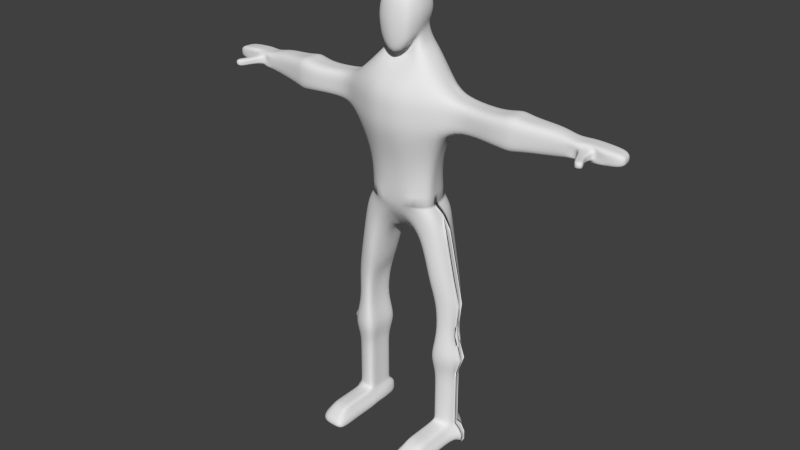 # Source: lijf.blend  (saved by Blender 2.71.0; exported with 4.5.12 LTS)
import bpy
from mathutils import Matrix  # noqa: F401  (used for matrix-valued properties, if any)

bpy.ops.wm.read_factory_settings(use_empty=True)
scene = bpy.context.scene
scene.name = 'Scene'

# ---- collections
col_collection_1 = bpy.data.collections.new('Collection 1'); scene.collection.children.link(col_collection_1)

# ---- materials (node trees are filled in below, after node groups)
mat_material = bpy.data.materials.new('Material')
mat_material.alpha_threshold = 0.0
mat_material.use_transparent_shadow = False
mat_material.roughness = 0.5
mat_material.line_color = (0.0, 0.0, 0.0, 1.0)

# ---- material node trees

# ---- world
world_world = bpy.data.worlds.new('World'); scene.world = world_world
world_world.color = (0.05088, 0.05088, 0.05088)
world_world.use_sun_shadow = False
world_world.sun_shadow_jitter_overblur = 0.0
world_world.cycles.sampling_method = 'MANUAL'
world_world.cycles.sample_map_resolution = 256

# ---- meshes
me_cube = bpy.data.meshes.new('Cube')
me_cube.from_pydata([(1.0, 1.213, -0.6934), (1.0, -1.141, -1.626), (1.0, 1.213, 1.307), (1.0, -1.065, 1.262), (1.138, 0.5381, -0.9319), (1.195, -0.09051, -1.227), (1.138, -0.6169, -1.481), (0.5, 1.335, -0.8335), (0.0, 1.384, -0.8918), (1.138, 1.473, -0.1739), (1.195, 1.53, 0.3261), (1.138, 1.473, 0.8261), (0.5, -1.316, -2.203), (0.0, -1.388, -2.438), (1.138, -1.255, -0.843), (1.195, -1.285, -0.03239), (1.138, -1.209, 0.6881), (1.138, 0.5664, 1.421), (1.195, -0.05655, 1.458), (1.138, -0.5655, 1.4), (0.5, 1.335, 1.442), (0.0, 1.384, 1.498), (0.5, -1.203, 1.4), (0.0, -1.26, 1.457), (0.5973, -0.115, -1.762), (0.0, -0.05873, -2.234), (0.5688, -0.7613, -2.159), (0.0, -0.8208, -2.436), (0.6044, 0.573, 1.62), (0.6476, -0.06545, 1.695), (0.6044, -0.6343, 1.608), (0.0, 0.5786, 1.711), (0.0, -0.06545, 1.806), (0.0, -0.6628, 1.703), (1.346, 0.7507, -0.3058), (1.433, -0.04529, -0.5036), (1.346, -0.6656, -0.7109), (1.441, 0.7672, 0.2997), (1.544, -0.04153, 0.2621), (1.441, -0.6723, 0.1505), (1.346, 0.7513, 0.9061), (1.433, -0.02724, 0.9158), (1.346, -0.6343, 0.8659), (0.5688, -1.503, -1.417), (0.0, -1.606, -1.651), (0.5973, -1.556, -0.3204), (0.0, -1.668, -0.4281), (0.5688, -1.425, 0.7138), (0.0, -1.513, 0.7351), (0.5688, 1.681, 0.9305), (0.0, 1.768, 0.9737), (0.5973, 1.776, 0.3261), (0.0, 1.879, 0.3261), (0.5688, 1.681, -0.2783), (0.0, 1.768, -0.3215), (3.379, 1.484, -4.511), (3.475, 0.1924, -4.511), (3.596, -1.126, -4.511), (1.057, 3.219, -4.511), (0.0, 3.394, -4.511), (1.263, -2.142, -4.511), (0.0, -2.175, -4.511), (1.112, 1.756, -1.997), (1.413, 1.952, -2.56), (0.556, 1.982, -2.066), (0.7067, 2.423, -2.629), (0.0, 2.073, -2.095), (0.0, 2.556, -2.657), (1.688, -0.3955, -2.513), (1.329, -0.2757, -1.951), (0.8442, -0.4617, -2.776), (0.6643, -0.2556, -2.476), (0.0, -0.4865, -2.879), (0.0, -0.2726, -2.579), (1.608, 1.303, -2.367), (1.265, 0.888, -1.805), (2.526, -0.6101, -10.08), (2.114, 1.487, -10.08), (3.473, 0.2048, -4.511), (2.405, 0.1924, -10.08), (3.379, 1.484, -7.428), (3.475, 0.1924, -7.428), (3.596, -1.157, -7.428), (1.057, 2.432, -7.428), (0.0, 2.606, -7.428), (1.263, -2.193, -7.428), (0.0, -2.226, -7.428), (2.405, 0.2032, -12.8), (2.526, -0.6101, -12.8), (3.473, 0.2048, -7.428), (2.114, 1.902, -12.8), (1.057, 2.59, -10.08), (0.0, 2.599, -10.08), (1.263, -1.288, -10.08), (0.0, -1.32, -10.08), (2.403, 0.2048, -10.08), (1.057, 2.59, -12.8), (0.0, 2.944, -12.8), (1.263, -1.288, -12.8), (0.0, -1.32, -12.8), (1.16, 0.3837, -12.8), (2.403, 0.2175, -12.8), (1.161, 0.3637, -12.8), (1.071, 2.938, -14.11), (0.0, 3.082, -14.11), (0.5093, -0.8217, -14.02), (0.0, -0.8473, -14.02), (1.149, 0.793, -15.84), (0.0, 0.4963, -15.84), (0.4327, 0.5692, -15.84), (1.154, 0.3784, -14.39), (1.065, 3.051, -13.49), (0.0, -1.073, -13.44), (1.155, 0.358, -14.39), (1.244, -1.044, -13.44), (0.0, 3.304, -13.49), (2.893, 0.5456, -13.6), (3.013, -0.802, -13.6), (2.602, 2.189, -13.6), (2.89, 0.5702, -13.6), (1.703, 2.405, -15.59), (1.831, -0.5706, -15.3), (1.72, 0.7384, -16.3), (1.989, 2.751, -14.75), (2.198, -0.9179, -14.71), (3.433, 0.2158, -14.65), (3.164, -0.6011, -14.63), (2.895, 1.725, -14.65), (3.358, 0.7567, -14.65), (2.313, 2.122, -18.7), (2.44, -0.4492, -18.64), (2.33, 0.6751, -19.41), (2.599, 2.468, -18.09), (2.808, -0.7807, -18.05), (4.043, 0.353, -17.99), (3.773, -0.4639, -17.97), (3.505, 1.795, -17.98), (3.968, 0.8938, -17.99), (2.784, 1.844, -20.14), (2.912, -0.1881, -20.14), (2.953, 0.7004, -20.14), (3.07, 2.117, -20.14), (3.279, -0.4501, -20.14), (4.514, 0.4459, -20.14), (4.245, -0.1998, -20.14), (3.976, 1.586, -20.14), (4.439, 0.8733, -20.14), (2.968, 1.636, -22.62), (3.065, -0.2111, -22.62), (3.097, 0.5966, -22.62), (3.185, 1.885, -22.62), (3.345, -0.4493, -22.62), (4.284, 0.3652, -22.62), (4.079, -0.2217, -22.62), (3.875, 1.401, -22.62), (4.227, 0.7537, -22.62), (2.42, 2.003, -24.38), (2.605, -0.5243, -24.38), (2.666, 0.5808, -24.38), (2.835, 2.343, -24.38), (3.14, -0.8501, -24.38), (4.934, 0.2642, -24.38), (4.543, -0.5387, -24.38), (4.153, 1.682, -24.38), (4.826, 0.7958, -24.38), (2.808, 1.633, -25.63), (2.931, -0.2079, -25.63), (2.971, 0.5968, -25.63), (3.083, 1.88, -25.63), (3.285, -0.4452, -25.63), (4.473, 0.3662, -25.63), (4.214, -0.2184, -25.63), (3.956, 1.398, -25.63), (4.402, 0.7533, -25.63), (2.808, 1.633, -27.16), (2.931, -0.2079, -27.16), (2.971, 0.5968, -27.16), (3.083, 1.88, -27.16), (3.285, -0.4452, -27.16), (4.473, 0.3662, -27.16), (4.214, -0.2184, -27.16), (3.956, 1.398, -27.16), (4.402, 0.7533, -27.16), (2.808, 1.633, -28.33), (2.931, -0.2079, -28.33), (2.971, 0.5968, -28.33), (3.083, 1.88, -28.33), (3.285, -0.4452, -28.33), (4.473, 0.3662, -28.33), (4.214, -0.2184, -28.33), (3.956, 1.398, -28.33), (4.402, 0.7533, -28.33), (2.808, 1.633, -29.67), (2.931, -0.2079, -29.67), (2.971, 0.5968, -29.67), (3.083, 1.88, -29.67), (3.285, -0.4452, -29.67), (4.473, 0.3662, -29.67), (4.214, -0.2184, -29.67), (3.956, 1.398, -29.67), (4.402, 0.7533, -29.67), (2.808, 1.633, -30.08), (2.931, -0.2905, -30.08), (2.971, 0.5968, -30.08), (3.083, 1.88, -30.08), (3.285, -0.2905, -30.08), (4.473, 0.3662, -30.08), (4.214, -0.2905, -30.08), (3.956, 1.398, -30.08), (4.402, 0.7533, -30.08), (2.636, 2.047, -30.38), (2.787, -0.3208, -30.56), (2.837, 0.7716, -30.38), (2.975, 2.351, -30.38), (3.285, -2.222, -30.08), (4.686, 0.4877, -30.38), (4.367, -0.3208, -30.56), (4.049, 1.759, -30.38), (4.598, 0.9643, -30.38), (2.636, 2.047, -30.93), (2.523, -0.3208, -30.91), (2.573, 0.7716, -30.93), (2.975, 2.351, -30.93), (2.931, -2.222, -30.08), (5.01, 0.4877, -30.93), (4.691, -0.3208, -30.91), (4.049, 1.759, -30.93), (4.921, 0.9643, -30.93), (2.636, 2.047, -31.62), (2.523, -0.3208, -31.51), (2.573, 0.7716, -31.62), (2.975, 2.351, -31.62), (3.223, -0.3208, -31.51), (5.01, 0.4877, -31.62), (4.691, -0.3208, -31.51), (4.049, 1.759, -31.62), (4.921, 0.9643, -31.62), (2.931, -1.231, -30.08), (3.285, -1.231, -30.08), (4.214, -1.231, -30.08), (2.787, -1.479, -30.56), (2.931, -3.311, -30.08), (4.367, -1.479, -30.56), (2.523, -1.479, -30.91), (3.285, -3.311, -30.08), (4.691, -1.479, -30.91), (2.523, -1.479, -31.51), (3.223, -1.479, -31.51), (4.691, -1.479, -31.51), (4.214, -2.222, -30.08), (2.787, -2.699, -30.56), (4.367, -2.699, -30.56), (2.523, -2.699, -30.91), (4.691, -2.699, -30.91), (2.523, -2.699, -31.51), (3.223, -2.699, -31.51), (4.691, -2.699, -31.51), (4.214, -3.311, -30.08), (2.787, -4.039, -30.56), (3.223, -4.039, -30.56), (4.367, -4.039, -30.56), (2.436, -4.452, -30.91), (3.136, -4.452, -30.91), (4.603, -4.452, -30.91), (2.436, -4.452, -31.51), (3.136, -4.452, -31.51), (4.603, -4.452, -31.51), (1.057, 2.947, -6.137), (0.0, 3.122, -6.137), (1.263, -2.17, -6.137), (0.0, -2.203, -6.137), (3.596, -1.143, -6.137), (7.244, 0.1028, -5.035), (7.159, 1.081, -5.035), (3.379, 1.484, -6.137), (4.674, 1.499, -5.034), (4.759, 0.521, -5.034), (4.865, -0.4778, -5.034), (4.757, 0.5304, -5.034), (4.674, 1.499, -6.943), (4.759, 0.521, -6.943), (4.865, -0.5012, -6.943), (4.757, 0.5304, -6.943), (4.865, -0.4908, -6.099), (8.284, 1.444, -4.827), (8.369, 0.3071, -4.827), (4.674, 1.499, -6.099), (7.35, -0.896, -5.035), (7.241, 0.1121, -5.035), (7.159, 1.081, -6.944), (7.244, 0.1028, -6.944), (7.35, -0.9194, -6.944), (7.241, 0.1121, -6.944), (7.35, -0.9091, -6.099), (8.759, 0.3678, -4.827), (8.674, 1.505, -4.827), (7.159, 1.948, -6.099), (8.475, -0.8532, -4.827), (8.367, 0.318, -4.827), (8.284, 1.444, -7.137), (8.369, 0.3071, -7.137), (8.475, -0.8804, -7.137), (8.367, 0.318, -7.137), (8.475, -0.8683, -6.115), (8.284, 1.444, -6.115), (8.865, -0.7925, -4.827), (8.757, 0.3787, -4.827), (8.674, 1.505, -7.137), (8.759, 0.3678, -7.137), (8.865, -0.8197, -7.137), (8.757, 0.3787, -7.137), (8.865, -0.8077, -6.115), (11.46, 1.458, -5.21), (11.55, 0.5674, -5.076), (8.674, 1.505, -6.115), (9.635, 0.3466, -5.026), (9.551, 1.401, -5.026), (9.742, -0.5699, -5.026), (9.633, 0.5116, -5.026), (9.551, 1.401, -6.954), (9.635, 0.3466, -6.954), (9.742, -0.5913, -6.954), (9.633, 0.5116, -6.954), (9.742, -0.5818, -6.101), (12.6, 0.6149, -5.426), (12.51, 1.281, -5.426), (9.551, 1.401, -6.101), (11.63, -0.09297, -5.21), (11.52, 0.8188, -5.076), (11.46, 1.458, -6.801), (11.55, 0.5647, -6.908), (11.63, -0.1084, -6.801), (11.52, 0.8188, -6.908), (11.64, -0.2173, -6.07), (13.43, 1.524, -5.426), (13.52, 0.8577, -5.426), (11.45, 1.569, -6.07), (12.7, -0.06482, -5.426), (12.59, 0.6212, -5.426), (12.51, 1.281, -6.585), (12.6, 0.6149, -6.585), (12.7, -0.08071, -6.585), (12.59, 0.6212, -6.585), (12.7, -0.07368, -6.072), (14.37, 0.7857, -5.426), (14.28, 1.452, -5.426), (12.51, 1.281, -6.072), (13.62, 0.1781, -5.426), (13.51, 0.8641, -5.426), (13.43, 1.524, -6.585), (13.52, 0.8577, -6.585), (13.62, 0.1622, -6.585), (13.51, 0.8641, -6.585), (15.9, 1.524, -5.602), (15.98, 0.8577, -5.602), (13.43, 1.524, -6.072), (14.47, 0.1061, -5.426), (14.37, 0.7921, -5.426), (14.28, 1.452, -6.585), (14.37, 0.7857, -6.585), (14.47, 0.09015, -6.585), (14.37, 0.7921, -6.585), (14.47, 0.09719, -6.073), (12.72, -0.1116, -6.361), (12.72, -0.1115, -5.708), (14.28, 1.452, -6.073), (16.09, 0.178, -5.602), (15.98, 0.8641, -5.602), (15.9, 1.524, -6.424), (15.98, 0.8577, -6.424), (16.09, 0.1621, -6.424), (15.98, 0.8641, -6.424), (16.09, 0.1692, -6.06), (15.98, 0.8577, -6.06), (15.98, 0.8641, -6.06), (15.9, 1.524, -6.06), (13.15, 0.05999, -6.566), (13.16, 0.05918, -6.072), (13.63, 0.1268, -5.702), (13.63, 0.1276, -6.366), (14.05, 0.2744, -6.585), (14.05, 0.2815, -6.072), (13.15, 0.07635, -5.445), (14.48, 0.05482, -5.702), (14.48, 0.05555, -6.366), (14.05, 0.2903, -5.426), (13.17, 0.02681, -6.356), (14.06, 0.2398, -6.366), (13.17, 0.02673, -5.713), (14.06, 0.2391, -5.702), (13.69, -1.245, -6.055), (13.52, -0.7633, -6.054), (13.78, -0.6956, -5.793), (13.78, -0.6949, -6.261), (14.01, -0.5409, -6.054), (13.53, -0.7956, -6.254), (14.01, -0.5826, -6.261), (13.53, -0.7957, -5.8), (14.02, -0.5833, -5.793), (13.95, -1.178, -5.794), (13.95, -1.177, -6.262), (14.18, -1.023, -6.055), (13.69, -1.278, -6.255), (14.18, -1.065, -6.262), (13.7, -1.278, -5.801), (14.18, -1.065, -5.794), (14.0, -1.836, -6.056), (14.26, -1.768, -5.795), (14.26, -1.767, -6.263), (14.49, -1.613, -6.056), (14.01, -1.868, -6.256), (14.5, -1.655, -6.263), (14.01, -1.868, -5.803), (14.5, -1.656, -5.795)], [(110, 100), (113, 110)], [(42, 19, 3, 16), (65, 63, 55, 58), (67, 65, 58, 59), (68, 70, 60, 57), (70, 72, 61, 60), (5, 6, 26, 24), (24, 26, 27, 25), (6, 1, 12, 26), (26, 12, 13, 27), (19, 30, 22, 3), (30, 33, 23, 22), (2, 20, 28, 17), (17, 28, 29, 18), (18, 29, 30, 19), (20, 21, 31, 28), (28, 31, 32, 29), (29, 32, 33, 30), (6, 36, 14, 1), (36, 39, 15, 14), (39, 42, 16, 15), (0, 9, 34, 4), (4, 34, 35, 5), (5, 35, 36, 6), (9, 10, 37, 34), (34, 37, 38, 35), (35, 38, 39, 36), (10, 11, 40, 37), (37, 40, 41, 38), (38, 41, 42, 39), (11, 2, 17, 40), (40, 17, 18, 41), (41, 18, 19, 42), (1, 14, 43, 12), (12, 43, 44, 13), (14, 15, 45, 43), (43, 45, 46, 44), (15, 16, 47, 45), (45, 47, 48, 46), (16, 3, 22, 47), (47, 22, 23, 48), (2, 11, 49, 20), (20, 49, 50, 21), (11, 10, 51, 49), (49, 51, 52, 50), (10, 9, 53, 51), (51, 53, 54, 52), (9, 0, 7, 53), (53, 7, 8, 54), (74, 68, 57, 56), (63, 74, 56, 78, 55), (7, 0, 62, 64), (64, 62, 63, 65), (8, 7, 64, 66), (66, 64, 65, 67), (5, 24, 71, 69), (69, 71, 70, 68), (24, 25, 73, 71), (71, 73, 72, 70), (4, 5, 69, 75), (75, 69, 68, 74), (0, 4, 75, 62), (62, 75, 74, 63), (268, 267, 83, 84), (271, 269, 85, 82), (269, 270, 86, 85), (89, 80, 279, 282), (84, 83, 91, 92), (82, 85, 93, 76), (85, 86, 94, 93), (89, 81, 79, 95), (267, 274, 80, 83), (82, 81, 280, 281), (81, 89, 282, 280), (92, 91, 96, 97), (76, 93, 98, 88), (93, 94, 99, 98), (95, 79, 87, 101), (83, 80, 77, 91), (81, 82, 76, 79), (80, 89, 95, 77), (98, 114, 117, 88), (117, 114, 124, 126), (101, 102, 100, 96, 90), (87, 88, 98, 102, 101), (91, 77, 90, 96), (79, 76, 88, 87), (77, 95, 101, 90), (103, 107, 108, 104), (107, 109, 105, 106, 108), (90, 101, 119, 118), (114, 112, 106, 105), (115, 111, 103, 104), (87, 88, 117, 116), (111, 118, 127, 123), (87, 101, 119, 116), (98, 99, 112, 114), (97, 96, 111, 115), (111, 96, 90, 118), (116, 119, 128, 125), (118, 119, 128, 127), (116, 117, 126, 125), (103, 111, 123, 120), (114, 105, 121, 124), (107, 103, 120, 122), (109, 107, 122, 121, 105), (121, 122, 131, 130), (123, 127, 136, 132), (126, 124, 133, 135), (125, 128, 137, 134), (127, 128, 137, 136), (125, 126, 135, 134), (122, 120, 129, 131), (120, 123, 132, 129), (124, 121, 130, 133), (130, 131, 140, 139), (132, 136, 145, 141), (135, 133, 142, 144), (134, 137, 146, 143), (136, 137, 146, 145), (134, 135, 144, 143), (131, 129, 138, 140), (129, 132, 141, 138), (133, 130, 139, 142), (139, 140, 149, 148), (141, 145, 154, 150), (144, 142, 151, 153), (143, 146, 155, 152), (145, 146, 155, 154), (143, 144, 153, 152), (140, 138, 147, 149), (138, 141, 150, 147), (142, 139, 148, 151), (148, 149, 158, 157), (150, 154, 163, 159), (153, 151, 160, 162), (152, 155, 164, 161), (154, 155, 164, 163), (152, 153, 162, 161), (149, 147, 156, 158), (147, 150, 159, 156), (151, 148, 157, 160), (157, 158, 167, 166), (159, 163, 172, 168), (162, 160, 169, 171), (161, 164, 173, 170), (163, 164, 173, 172), (161, 162, 171, 170), (158, 156, 165, 167), (156, 159, 168, 165), (160, 157, 166, 169), (166, 167, 176, 175), (168, 172, 181, 177), (171, 169, 178, 180), (170, 173, 182, 179), (172, 173, 182, 181), (170, 171, 180, 179), (167, 165, 174, 176), (165, 168, 177, 174), (169, 166, 175, 178), (175, 176, 185, 184), (177, 181, 190, 186), (180, 178, 187, 189), (179, 182, 191, 188), (181, 182, 191, 190), (179, 180, 189, 188), (176, 174, 183, 185), (174, 177, 186, 183), (178, 175, 184, 187), (184, 185, 194, 193), (186, 190, 199, 195), (189, 187, 196, 198), (188, 191, 200, 197), (190, 191, 200, 199), (188, 189, 198, 197), (185, 183, 192, 194), (183, 186, 195, 192), (187, 184, 193, 196), (193, 194, 203, 202), (195, 199, 208, 204), (198, 196, 205, 207), (197, 200, 209, 206), (199, 200, 209, 208), (197, 198, 207, 206), (194, 192, 201, 203), (192, 195, 204, 201), (196, 193, 202, 205), (202, 203, 212, 211), (204, 208, 217, 213), (211, 220, 243, 240), (206, 209, 218, 215), (208, 209, 218, 217), (206, 207, 216, 215), (203, 201, 210, 212), (201, 204, 213, 210), (225, 216, 242, 245), (211, 212, 221, 220), (213, 217, 226, 222), (229, 232, 247, 246), (215, 218, 227, 224), (217, 218, 227, 226), (215, 216, 225, 224), (212, 210, 219, 221), (210, 213, 222, 219), (232, 234, 248, 247), (220, 221, 230, 229), (222, 226, 235, 231), (220, 229, 246, 243), (224, 227, 236, 233), (226, 227, 236, 235), (224, 225, 234, 233), (221, 219, 228, 230), (219, 222, 231, 228), (234, 225, 245, 248), (232, 229, 230, 228, 231, 235, 236, 233, 234), (240, 243, 252, 250), (245, 242, 251, 253), (246, 247, 255, 254), (247, 248, 256, 255), (243, 246, 254, 252), (248, 245, 253, 256), (216, 207, 239, 242), (202, 211, 240, 237), (207, 205, 238, 239), (205, 202, 237, 238), (250, 252, 261, 258), (253, 251, 260, 263), (254, 255, 265, 264), (255, 256, 266, 265), (252, 254, 264, 261), (256, 253, 263, 266), (242, 239, 249, 251), (237, 240, 250, 223), (239, 238, 214, 249), (238, 237, 223, 214), (257, 244, 259, 260), (244, 241, 258, 259), (260, 259, 262, 263), (259, 258, 261, 262), (263, 262, 265, 266), (262, 261, 264, 265), (251, 249, 257, 260), (223, 250, 258, 241), (249, 214, 244, 257), (214, 223, 241, 244), (59, 58, 267, 268), (57, 60, 269, 271), (60, 61, 270, 269), (80, 274, 286, 279), (58, 55, 274, 267), (271, 82, 281, 283), (274, 55, 275, 286), (282, 279, 289, 292), (281, 280, 290, 291), (280, 282, 292, 290), (279, 286, 296, 289), (283, 281, 291, 293), (286, 275, 273, 296), (78, 56, 276, 278), (57, 271, 283, 277), (56, 57, 277, 276), (55, 78, 278, 275), (292, 289, 299, 302), (291, 290, 300, 301), (290, 292, 302, 300), (289, 296, 304, 299), (293, 291, 301, 303), (296, 273, 284, 304), (278, 276, 272, 288), (277, 283, 293, 287), (276, 277, 287, 272), (275, 278, 288, 273), (302, 299, 307, 310), (301, 300, 308, 309), (300, 302, 310, 308), (299, 304, 314, 307), (303, 301, 309, 311), (304, 284, 295, 314), (288, 272, 285, 298), (287, 293, 303, 297), (272, 287, 297, 285), (273, 288, 298, 284), (310, 307, 319, 322), (309, 308, 320, 321), (308, 310, 322, 320), (307, 314, 326, 319), (311, 309, 321, 323), (314, 295, 316, 326), (298, 285, 294, 306), (297, 303, 311, 305), (285, 297, 305, 294), (284, 298, 306, 295), (322, 319, 329, 332), (321, 320, 330, 331), (320, 322, 332, 330), (319, 326, 336, 329), (323, 321, 331, 333), (326, 316, 312, 336), (306, 294, 315, 318), (305, 311, 323, 317), (294, 305, 317, 315), (295, 306, 318, 316), (332, 329, 339, 342), (331, 330, 340, 341), (330, 332, 342, 340), (329, 336, 346, 339), (333, 331, 341, 363, 343), (336, 312, 325, 346), (318, 315, 313, 328), (317, 323, 333, 327), (315, 317, 327, 313), (316, 318, 328, 312), (342, 339, 349, 352), (341, 340, 350, 351, 376), (340, 342, 352, 350), (339, 346, 355, 349), (386, 376, 351, 379), (346, 325, 334, 355), (328, 313, 324, 338), (327, 333, 343, 364, 337), (313, 327, 337, 324), (312, 328, 338, 325), (352, 349, 358, 361), (351, 350, 359, 360, 380), (350, 352, 361, 359), (349, 355, 365, 358), (387, 380, 360, 384), (355, 334, 345, 365), (338, 324, 335, 348), (378, 388, 397, 392), (324, 337, 382, 347, 335), (325, 338, 348, 334), (361, 358, 368, 371), (360, 359, 369, 370), (359, 361, 371, 369), (358, 365, 375, 368), (362, 384, 360, 370, 372), (365, 345, 353, 375), (348, 335, 344, 357), (389, 381, 362, 383), (335, 347, 385, 356, 344), (334, 348, 357, 345), (374, 373, 369, 371), (373, 372, 370, 369), (375, 374, 371, 368), (367, 354, 373, 374), (354, 366, 372, 373), (353, 367, 374, 375), (357, 344, 354, 367), (356, 383, 362, 372, 366), (344, 356, 366, 354), (345, 357, 367, 353), (388, 377, 391, 397), (343, 363, 386, 377), (363, 341, 376, 386), (381, 387, 384, 362), (389, 378, 392, 398), (379, 351, 380, 387), (382, 388, 378, 347), (337, 364, 388, 382), (364, 343, 377, 388), (385, 389, 383, 356), (347, 378, 389, 385), (381, 389, 398, 394), (401, 405, 413, 409), (398, 392, 399, 405), (397, 391, 390, 404), (392, 397, 404, 399), (387, 381, 394, 396), (379, 387, 396, 393), (377, 386, 395, 391), (386, 379, 393, 395), (394, 398, 405, 401), (396, 394, 401, 403), (393, 396, 403, 400), (391, 395, 402, 390), (395, 393, 400, 402), (412, 406, 410, 408, 411, 409, 413, 407), (405, 399, 407, 413), (404, 390, 406, 412), (399, 404, 412, 407), (402, 400, 408, 410), (390, 402, 410, 406), (400, 403, 411, 408), (403, 401, 409, 411)])
me_cube.polygons.foreach_set('use_smooth', [True] * 384)
me_cube.materials.append(mat_material)
me_cube.use_remesh_preserve_volume = False
me_cube.use_remesh_preserve_attributes = False
me_cube.use_mirror_vertex_groups = False
me_cube.update()

# ---- objects
ob_cube = bpy.data.objects.new('Cube', me_cube)

# ---- transforms, parenting, visibility, modifiers, constraints
ob_cube.location = (0.0, 0.0, 0.0)
ob_cube.lock_rotations_4d = False
ob_cube.empty_display_type = 'ARROWS'
ob_cube.lineart.crease_threshold = 0.0
_m = ob_cube.modifiers.new('Mirror', 'MIRROR')
_m.use_clip = True
_m = ob_cube.modifiers.new('Subsurf', 'SUBSURF')
_m.uv_smooth = 'PRESERVE_CORNERS'
_m.quality = 2
_m.levels = 2
_m.show_only_control_edges = False

# ---- collection membership
col_collection_1.objects.link(ob_cube)

# ---- scene / render settings (as saved in the file)
scene.frame_start = 1; scene.frame_end = 250; scene.frame_set(116)
scene.render.engine = 'BLENDER_EEVEE_NEXT'
scene.render.resolution_percentage = 50
scene.render.dither_intensity = 0.0
scene.cycles.use_denoising = False
scene.cycles.samples = 10
scene.cycles.sampling_pattern = 'TABULATED_SOBOL'
scene.cycles.light_sampling_threshold = 0.0
scene.cycles.use_adaptive_sampling = False
scene.cycles.use_light_tree = False
scene.cycles.blur_glossy = 0.0
scene.cycles.volume_bounces = 1
scene.cycles.pixel_filter_type = 'GAUSSIAN'
scene.cycles.sample_clamp_indirect = 0.0
scene.view_settings.view_transform = 'Standard'
bpy.context.view_layer.update()

# ---- added for rendering (the .blend has no active camera and no usable light): camera, sun
cam_auto = bpy.data.cameras.new('AutoCamera')
cam_auto.lens = 50.0
cam_auto.sensor_width = 36.0
cam_auto.clip_end = 1000.0
ob_auto_camera = bpy.data.objects.new('AutoCamera', cam_auto)
scene.collection.objects.link(ob_auto_camera)
ob_auto_camera.location = (43.5427, -52.7805, 19.9248)
ob_auto_camera.rotation_euler = (1.09748, -7.21219e-08, 0.694738)
scene.camera = ob_auto_camera
light_auto_sun = bpy.data.lights.new('AutoSun', 'SUN')
light_auto_sun.energy = 3.0
light_auto_sun.angle = 0.0523599
ob_auto_sun = bpy.data.objects.new('AutoSun', light_auto_sun)
scene.collection.objects.link(ob_auto_sun)
ob_auto_sun.rotation_euler = (0.872665, 0.174533, 0.523599)
bpy.context.view_layer.update()
